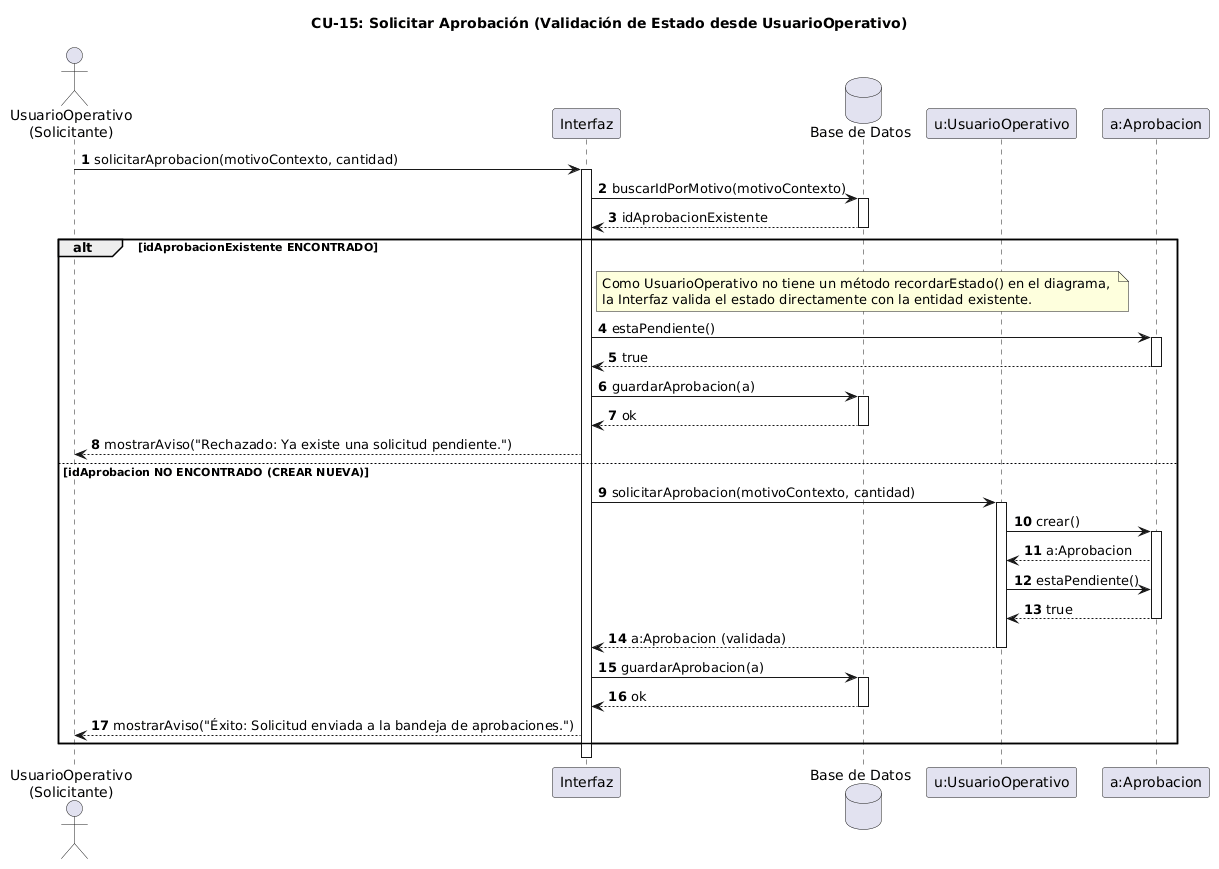

The diagram above was rendered by PlantUML. Its source (embedded in the PNG):
@startuml
autonumber
title CU-15: Solicitar Aprobación (Validación de Estado desde UsuarioOperativo)

actor "UsuarioOperativo\n(Solicitante)" as Usuario
participant "Interfaz" as Interfaz
database "Base de Datos" as DataBase
participant "u:UsuarioOperativo" as UserObj
participant "a:Aprobacion" as Aprobacion

Usuario -> Interfaz: solicitarAprobacion(motivoContexto, cantidad)
activate Interfaz

' 1. Evitar duplicados (Flujo alternativo 1a de CU-15)
Interfaz -> DataBase: buscarIdPorMotivo(motivoContexto)
activate DataBase
DataBase --> Interfaz: idAprobacionExistente
deactivate DataBase

alt idAprobacionExistente ENCONTRADO
    
    note right of Interfaz
      Como UsuarioOperativo no tiene un método recordarEstado() en el diagrama, 
      la Interfaz valida el estado directamente con la entidad existente.
    end note
    
    Interfaz -> Aprobacion: estaPendiente()
    activate Aprobacion
    Aprobacion --> Interfaz: true
    deactivate Aprobacion
  Interfaz -> DataBase: guardarAprobacion(a)
    activate DataBase
    DataBase --> Interfaz: ok
    deactivate DataBase
    
    
    Interfaz --> Usuario: mostrarAviso("Rechazado: Ya existe una solicitud pendiente.")
    
else idAprobacion NO ENCONTRADO (CREAR NUEVA)

    ' 2. Crear la solicitud delegando la responsabilidad a UsuarioOperativo
    Interfaz -> UserObj: solicitarAprobacion(motivoContexto, cantidad)
    activate UserObj
    
    UserObj -> Aprobacion: crear()
    activate Aprobacion
    
    ' Aprobacion confirma su creación devolviendo su instancia/ID a UsuarioOperativo
    Aprobacion --> UserObj: a:Aprobacion
    
    ' 3. UsuarioOperativo valida el estado de la Aprobacion que acaba de crear (Tu lógica)
    UserObj -> Aprobacion: estaPendiente()
    Aprobacion --> UserObj: true
    deactivate Aprobacion
    
    ' UsuarioOperativo devuelve la instancia ya validada a la Interfaz
    UserObj --> Interfaz: a:Aprobacion (validada)
    deactivate UserObj
    
    ' 4. Persistencia en la Base de Datos
    Interfaz -> DataBase: guardarAprobacion(a)
    activate DataBase
    DataBase --> Interfaz: ok
    deactivate DataBase
    
    Interfaz --> Usuario: mostrarAviso("Éxito: Solicitud enviada a la bandeja de aprobaciones.")

end

deactivate Interfaz
@enduml